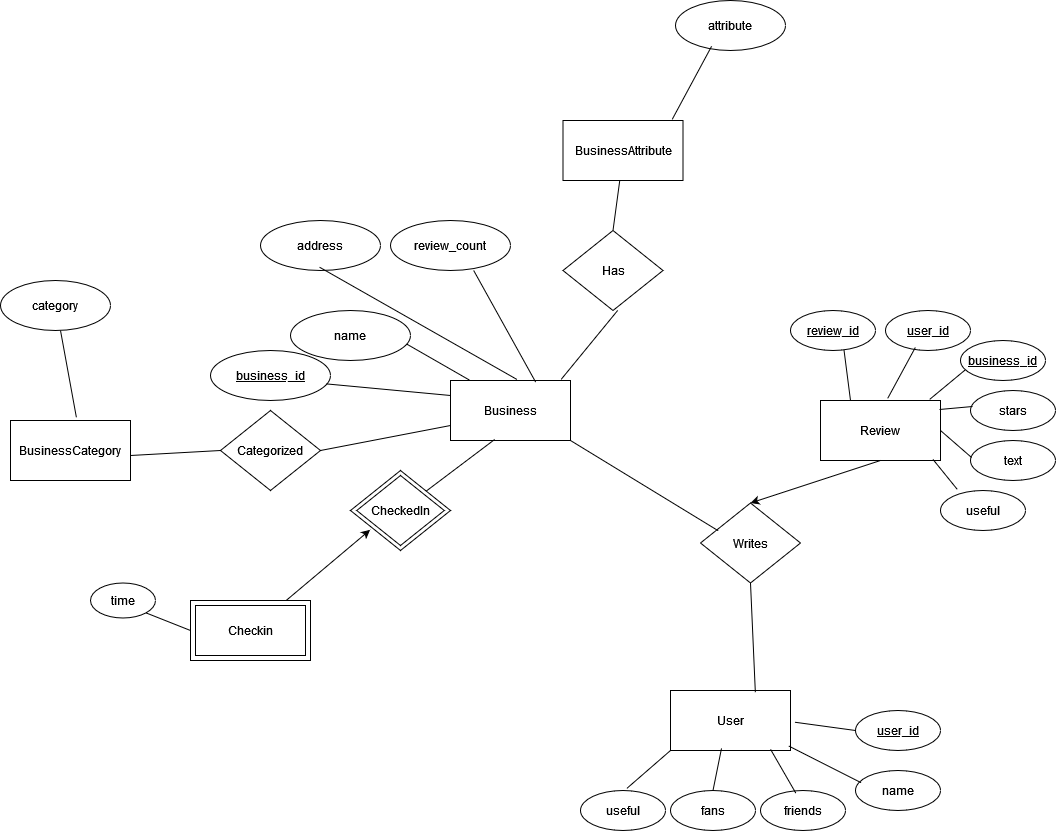

The diagram above was exported from draw.io. Its source (the exported page's mxGraphModel, read from the mxfile embedded in the PNG):
<mxGraphModel dx="2578" dy="2052" grid="1" gridSize="10" guides="1" tooltips="1" connect="1" arrows="1" fold="1" page="1" pageScale="1" pageWidth="850" pageHeight="1100" math="0" shadow="0" extFonts="Permanent Marker^https://fonts.googleapis.com/css?family=Permanent+Marker">
  <root>
    <mxCell id="0" />
    <mxCell id="1" parent="0" />
    <mxCell id="6Sz9yfkY1VkzW9vfDbKE-2" value="&lt;div&gt;Business&lt;/div&gt;" style="rounded=0;whiteSpace=wrap;html=1;" parent="1" vertex="1">
      <mxGeometry x="10" y="-40" width="120" height="60" as="geometry" />
    </mxCell>
    <mxCell id="6Sz9yfkY1VkzW9vfDbKE-3" value="Review" style="rounded=0;whiteSpace=wrap;html=1;" parent="1" vertex="1">
      <mxGeometry x="380" y="-20" width="120" height="60" as="geometry" />
    </mxCell>
    <mxCell id="6Sz9yfkY1VkzW9vfDbKE-4" value="User" style="rounded=0;whiteSpace=wrap;html=1;" parent="1" vertex="1">
      <mxGeometry x="230" y="270" width="120" height="60" as="geometry" />
    </mxCell>
    <mxCell id="6Sz9yfkY1VkzW9vfDbKE-5" value="&lt;div&gt;Checkin&lt;/div&gt;" style="rounded=0;whiteSpace=wrap;html=1;" parent="1" vertex="1">
      <mxGeometry x="-250" y="180" width="120" height="60" as="geometry" />
    </mxCell>
    <mxCell id="6Sz9yfkY1VkzW9vfDbKE-6" value="business_id" style="ellipse;whiteSpace=wrap;html=1;fontStyle=4" parent="1" vertex="1">
      <mxGeometry x="-230" y="-70" width="120" height="50" as="geometry" />
    </mxCell>
    <mxCell id="6Sz9yfkY1VkzW9vfDbKE-8" value="address" style="ellipse;whiteSpace=wrap;html=1;" parent="1" vertex="1">
      <mxGeometry x="-180" y="-200" width="120" height="50" as="geometry" />
    </mxCell>
    <mxCell id="6Sz9yfkY1VkzW9vfDbKE-14" value="review_count" style="ellipse;whiteSpace=wrap;html=1;" parent="1" vertex="1">
      <mxGeometry x="-50" y="-200" width="120" height="50" as="geometry" />
    </mxCell>
    <mxCell id="6Sz9yfkY1VkzW9vfDbKE-23" value="CheckedIn" style="rhombus;whiteSpace=wrap;html=1;" parent="1" vertex="1">
      <mxGeometry x="-90" y="50" width="100" height="80" as="geometry" />
    </mxCell>
    <mxCell id="6Sz9yfkY1VkzW9vfDbKE-27" value="Writes" style="rhombus;whiteSpace=wrap;html=1;" parent="1" vertex="1">
      <mxGeometry x="260" y="82.5" width="100" height="80" as="geometry" />
    </mxCell>
    <mxCell id="6Sz9yfkY1VkzW9vfDbKE-28" value="" style="endArrow=none;html=1;rounded=0;entryX=0.158;entryY=-0.007;entryDx=0;entryDy=0;exitX=0.966;exitY=0.668;exitDx=0;exitDy=0;exitPerimeter=0;entryPerimeter=0;" parent="1" target="6Sz9yfkY1VkzW9vfDbKE-2" edge="1" source="6Sz9yfkY1VkzW9vfDbKE-7">
      <mxGeometry width="50" height="50" relative="1" as="geometry">
        <mxPoint x="-110.00000000000296" y="-45" as="sourcePoint" />
        <mxPoint x="100" y="20" as="targetPoint" />
      </mxGeometry>
    </mxCell>
    <mxCell id="6Sz9yfkY1VkzW9vfDbKE-29" value="" style="endArrow=none;html=1;rounded=0;entryX=0;entryY=0.5;entryDx=0;entryDy=0;exitX=1;exitY=0.5;exitDx=0;exitDy=0;" parent="1" source="KcyRbhwUL3EpNNIwgFh8-1" edge="1">
      <mxGeometry width="50" height="50" relative="1" as="geometry">
        <mxPoint x="-100" y="15" as="sourcePoint" />
        <mxPoint x="10" y="5" as="targetPoint" />
      </mxGeometry>
    </mxCell>
    <mxCell id="6Sz9yfkY1VkzW9vfDbKE-32" value="" style="endArrow=none;html=1;rounded=0;entryX=0.71;entryY=0.028;entryDx=0;entryDy=0;exitX=0.693;exitY=0.999;exitDx=0;exitDy=0;entryPerimeter=0;exitPerimeter=0;" parent="1" source="6Sz9yfkY1VkzW9vfDbKE-14" target="6Sz9yfkY1VkzW9vfDbKE-2" edge="1">
      <mxGeometry width="50" height="50" relative="1" as="geometry">
        <mxPoint x="-30" y="-93" as="sourcePoint" />
        <mxPoint x="103" y="-57" as="targetPoint" />
      </mxGeometry>
    </mxCell>
    <mxCell id="6Sz9yfkY1VkzW9vfDbKE-33" value="" style="endArrow=none;html=1;rounded=0;entryX=0.554;entryY=-0.017;entryDx=0;entryDy=0;exitX=0.492;exitY=0.934;exitDx=0;exitDy=0;entryPerimeter=0;exitPerimeter=0;" parent="1" source="6Sz9yfkY1VkzW9vfDbKE-8" target="6Sz9yfkY1VkzW9vfDbKE-2" edge="1">
      <mxGeometry width="50" height="50" relative="1" as="geometry">
        <mxPoint x="-40" y="43.5" as="sourcePoint" />
        <mxPoint x="31" y="106.5" as="targetPoint" />
      </mxGeometry>
    </mxCell>
    <mxCell id="6Sz9yfkY1VkzW9vfDbKE-35" value="" style="endArrow=none;html=1;rounded=0;entryX=0.368;entryY=0.983;entryDx=0;entryDy=0;entryPerimeter=0;" parent="1" source="6Sz9yfkY1VkzW9vfDbKE-23" target="6Sz9yfkY1VkzW9vfDbKE-2" edge="1">
      <mxGeometry width="50" height="50" relative="1" as="geometry">
        <mxPoint x="120" y="190" as="sourcePoint" />
        <mxPoint x="170" y="140" as="targetPoint" />
      </mxGeometry>
    </mxCell>
    <mxCell id="6Sz9yfkY1VkzW9vfDbKE-36" value="" style="endArrow=classic;html=1;rounded=0;entryX=0.196;entryY=0.742;entryDx=0;entryDy=0;entryPerimeter=0;" parent="1" source="6Sz9yfkY1VkzW9vfDbKE-5" target="6Sz9yfkY1VkzW9vfDbKE-23" edge="1">
      <mxGeometry width="50" height="50" relative="1" as="geometry">
        <mxPoint x="90" y="190" as="sourcePoint" />
        <mxPoint x="140" y="140" as="targetPoint" />
      </mxGeometry>
    </mxCell>
    <mxCell id="6Sz9yfkY1VkzW9vfDbKE-38" value="" style="rounded=0;whiteSpace=wrap;html=1;fillColor=none;" parent="1" vertex="1">
      <mxGeometry x="-245" y="185" width="110" height="50" as="geometry" />
    </mxCell>
    <mxCell id="6Sz9yfkY1VkzW9vfDbKE-39" value="" style="rhombus;whiteSpace=wrap;html=1;fillColor=none;" parent="1" vertex="1">
      <mxGeometry x="-83.75" y="55" width="87.5" height="70" as="geometry" />
    </mxCell>
    <mxCell id="6Sz9yfkY1VkzW9vfDbKE-41" value="time" style="ellipse;whiteSpace=wrap;html=1;" parent="1" vertex="1">
      <mxGeometry x="-350" y="162.5" width="65" height="35" as="geometry" />
    </mxCell>
    <mxCell id="6Sz9yfkY1VkzW9vfDbKE-42" value="" style="endArrow=none;html=1;rounded=0;exitX=1;exitY=1;exitDx=0;exitDy=0;entryX=0;entryY=0.5;entryDx=0;entryDy=0;" parent="1" source="6Sz9yfkY1VkzW9vfDbKE-41" target="6Sz9yfkY1VkzW9vfDbKE-5" edge="1">
      <mxGeometry width="50" height="50" relative="1" as="geometry">
        <mxPoint x="-200" y="230" as="sourcePoint" />
        <mxPoint x="-150" y="180" as="targetPoint" />
      </mxGeometry>
    </mxCell>
    <mxCell id="6Sz9yfkY1VkzW9vfDbKE-45" value="" style="endArrow=classic;html=1;rounded=0;exitX=0.5;exitY=1;exitDx=0;exitDy=0;entryX=0.5;entryY=0;entryDx=0;entryDy=0;" parent="1" source="6Sz9yfkY1VkzW9vfDbKE-3" target="6Sz9yfkY1VkzW9vfDbKE-27" edge="1">
      <mxGeometry width="50" height="50" relative="1" as="geometry">
        <mxPoint x="250" y="130" as="sourcePoint" />
        <mxPoint x="300" y="80" as="targetPoint" />
      </mxGeometry>
    </mxCell>
    <mxCell id="6Sz9yfkY1VkzW9vfDbKE-46" value="" style="endArrow=none;html=1;rounded=0;exitX=0.707;exitY=0.029;exitDx=0;exitDy=0;exitPerimeter=0;entryX=0.5;entryY=1;entryDx=0;entryDy=0;" parent="1" source="6Sz9yfkY1VkzW9vfDbKE-4" target="6Sz9yfkY1VkzW9vfDbKE-27" edge="1">
      <mxGeometry width="50" height="50" relative="1" as="geometry">
        <mxPoint x="250" y="130" as="sourcePoint" />
        <mxPoint x="300" y="80" as="targetPoint" />
      </mxGeometry>
    </mxCell>
    <mxCell id="6Sz9yfkY1VkzW9vfDbKE-49" value="" style="endArrow=none;html=1;rounded=0;entryX=1;entryY=1;entryDx=0;entryDy=0;exitX=0.156;exitY=0.337;exitDx=0;exitDy=0;exitPerimeter=0;" parent="1" target="6Sz9yfkY1VkzW9vfDbKE-2" edge="1">
      <mxGeometry width="50" height="50" relative="1" as="geometry">
        <mxPoint x="277.7550000000001" y="110.27499999999986" as="sourcePoint" />
        <mxPoint x="360" y="80" as="targetPoint" />
      </mxGeometry>
    </mxCell>
    <mxCell id="6Sz9yfkY1VkzW9vfDbKE-50" value="review_id" style="ellipse;whiteSpace=wrap;html=1;fontStyle=4" parent="1" vertex="1">
      <mxGeometry x="350" y="-110" width="85" height="40" as="geometry" />
    </mxCell>
    <mxCell id="6Sz9yfkY1VkzW9vfDbKE-52" value="business_id" style="ellipse;whiteSpace=wrap;html=1;fontStyle=4" parent="1" vertex="1">
      <mxGeometry x="520" y="-80" width="85" height="40" as="geometry" />
    </mxCell>
    <mxCell id="6Sz9yfkY1VkzW9vfDbKE-53" value="user_id" style="ellipse;whiteSpace=wrap;html=1;fontStyle=4" parent="1" vertex="1">
      <mxGeometry x="445" y="-110" width="85" height="40" as="geometry" />
    </mxCell>
    <mxCell id="6Sz9yfkY1VkzW9vfDbKE-54" value="stars" style="ellipse;whiteSpace=wrap;html=1;" parent="1" vertex="1">
      <mxGeometry x="530" y="-30" width="85" height="40" as="geometry" />
    </mxCell>
    <mxCell id="6Sz9yfkY1VkzW9vfDbKE-55" value="text" style="ellipse;whiteSpace=wrap;html=1;" parent="1" vertex="1">
      <mxGeometry x="530" y="20" width="85" height="40" as="geometry" />
    </mxCell>
    <mxCell id="6Sz9yfkY1VkzW9vfDbKE-57" value="user_id" style="ellipse;whiteSpace=wrap;html=1;fontStyle=4" parent="1" vertex="1">
      <mxGeometry x="415" y="290" width="85" height="40" as="geometry" />
    </mxCell>
    <mxCell id="6Sz9yfkY1VkzW9vfDbKE-58" value="name" style="ellipse;whiteSpace=wrap;html=1;" parent="1" vertex="1">
      <mxGeometry x="415" y="350" width="85" height="40" as="geometry" />
    </mxCell>
    <mxCell id="6Sz9yfkY1VkzW9vfDbKE-59" value="friends" style="ellipse;whiteSpace=wrap;html=1;" parent="1" vertex="1">
      <mxGeometry x="320" y="370" width="85" height="40" as="geometry" />
    </mxCell>
    <mxCell id="6Sz9yfkY1VkzW9vfDbKE-60" value="fans" style="ellipse;whiteSpace=wrap;html=1;" parent="1" vertex="1">
      <mxGeometry x="230" y="370" width="85" height="40" as="geometry" />
    </mxCell>
    <mxCell id="6Sz9yfkY1VkzW9vfDbKE-61" value="useful" style="ellipse;whiteSpace=wrap;html=1;" parent="1" vertex="1">
      <mxGeometry x="140" y="370" width="85" height="40" as="geometry" />
    </mxCell>
    <mxCell id="6Sz9yfkY1VkzW9vfDbKE-62" value="useful" style="ellipse;whiteSpace=wrap;html=1;" parent="1" vertex="1">
      <mxGeometry x="500" y="70" width="85" height="40" as="geometry" />
    </mxCell>
    <mxCell id="6Sz9yfkY1VkzW9vfDbKE-63" value="" style="endArrow=none;html=1;rounded=0;entryX=0;entryY=0.5;entryDx=0;entryDy=0;exitX=1.037;exitY=0.529;exitDx=0;exitDy=0;exitPerimeter=0;" parent="1" source="6Sz9yfkY1VkzW9vfDbKE-4" target="6Sz9yfkY1VkzW9vfDbKE-57" edge="1">
      <mxGeometry width="50" height="50" relative="1" as="geometry">
        <mxPoint x="310" y="220" as="sourcePoint" />
        <mxPoint x="360" y="170" as="targetPoint" />
      </mxGeometry>
    </mxCell>
    <mxCell id="6Sz9yfkY1VkzW9vfDbKE-64" value="" style="endArrow=none;html=1;rounded=0;entryX=0.066;entryY=0.305;entryDx=0;entryDy=0;exitX=0.985;exitY=0.925;exitDx=0;exitDy=0;exitPerimeter=0;entryPerimeter=0;" parent="1" source="6Sz9yfkY1VkzW9vfDbKE-4" target="6Sz9yfkY1VkzW9vfDbKE-58" edge="1">
      <mxGeometry width="50" height="50" relative="1" as="geometry">
        <mxPoint x="364" y="312" as="sourcePoint" />
        <mxPoint x="425" y="320" as="targetPoint" />
      </mxGeometry>
    </mxCell>
    <mxCell id="6Sz9yfkY1VkzW9vfDbKE-65" value="" style="endArrow=none;html=1;rounded=0;entryX=0.416;entryY=0.067;entryDx=0;entryDy=0;exitX=0.834;exitY=0.981;exitDx=0;exitDy=0;exitPerimeter=0;entryPerimeter=0;" parent="1" source="6Sz9yfkY1VkzW9vfDbKE-4" target="6Sz9yfkY1VkzW9vfDbKE-59" edge="1">
      <mxGeometry width="50" height="50" relative="1" as="geometry">
        <mxPoint x="358" y="335" as="sourcePoint" />
        <mxPoint x="431" y="372" as="targetPoint" />
      </mxGeometry>
    </mxCell>
    <mxCell id="6Sz9yfkY1VkzW9vfDbKE-66" value="" style="endArrow=none;html=1;rounded=0;entryX=0.5;entryY=0;entryDx=0;entryDy=0;exitX=0.425;exitY=0.965;exitDx=0;exitDy=0;exitPerimeter=0;" parent="1" source="6Sz9yfkY1VkzW9vfDbKE-4" target="6Sz9yfkY1VkzW9vfDbKE-60" edge="1">
      <mxGeometry width="50" height="50" relative="1" as="geometry">
        <mxPoint x="340" y="339" as="sourcePoint" />
        <mxPoint x="365" y="383" as="targetPoint" />
      </mxGeometry>
    </mxCell>
    <mxCell id="6Sz9yfkY1VkzW9vfDbKE-67" value="" style="endArrow=none;html=1;rounded=0;entryX=0.545;entryY=-0.052;entryDx=0;entryDy=0;exitX=0;exitY=1;exitDx=0;exitDy=0;entryPerimeter=0;" parent="1" source="6Sz9yfkY1VkzW9vfDbKE-4" target="6Sz9yfkY1VkzW9vfDbKE-61" edge="1">
      <mxGeometry width="50" height="50" relative="1" as="geometry">
        <mxPoint x="198" y="330" as="sourcePoint" />
        <mxPoint x="190" y="372" as="targetPoint" />
      </mxGeometry>
    </mxCell>
    <mxCell id="6Sz9yfkY1VkzW9vfDbKE-68" value="" style="endArrow=none;html=1;rounded=0;entryX=0.629;entryY=0.983;entryDx=0;entryDy=0;entryPerimeter=0;exitX=0.25;exitY=0;exitDx=0;exitDy=0;" parent="1" source="6Sz9yfkY1VkzW9vfDbKE-3" target="6Sz9yfkY1VkzW9vfDbKE-50" edge="1">
      <mxGeometry width="50" height="50" relative="1" as="geometry">
        <mxPoint x="310" y="110" as="sourcePoint" />
        <mxPoint x="360" y="60" as="targetPoint" />
      </mxGeometry>
    </mxCell>
    <mxCell id="6Sz9yfkY1VkzW9vfDbKE-69" value="" style="endArrow=none;html=1;rounded=0;entryX=0.351;entryY=0.924;entryDx=0;entryDy=0;entryPerimeter=0;exitX=0.56;exitY=-0.035;exitDx=0;exitDy=0;exitPerimeter=0;" parent="1" source="6Sz9yfkY1VkzW9vfDbKE-3" target="6Sz9yfkY1VkzW9vfDbKE-53" edge="1">
      <mxGeometry width="50" height="50" relative="1" as="geometry">
        <mxPoint x="420" y="-10" as="sourcePoint" />
        <mxPoint x="413" y="-61" as="targetPoint" />
      </mxGeometry>
    </mxCell>
    <mxCell id="6Sz9yfkY1VkzW9vfDbKE-70" value="" style="endArrow=none;html=1;rounded=0;entryX=0.057;entryY=0.733;entryDx=0;entryDy=0;entryPerimeter=0;exitX=0.91;exitY=-0.019;exitDx=0;exitDy=0;exitPerimeter=0;" parent="1" source="6Sz9yfkY1VkzW9vfDbKE-3" target="6Sz9yfkY1VkzW9vfDbKE-52" edge="1">
      <mxGeometry width="50" height="50" relative="1" as="geometry">
        <mxPoint x="457" y="-12" as="sourcePoint" />
        <mxPoint x="485" y="-63" as="targetPoint" />
      </mxGeometry>
    </mxCell>
    <mxCell id="6Sz9yfkY1VkzW9vfDbKE-71" value="" style="endArrow=none;html=1;rounded=0;entryX=0.024;entryY=0.4;entryDx=0;entryDy=0;entryPerimeter=0;exitX=0.91;exitY=-0.019;exitDx=0;exitDy=0;exitPerimeter=0;" parent="1" target="6Sz9yfkY1VkzW9vfDbKE-54" edge="1">
      <mxGeometry width="50" height="50" relative="1" as="geometry">
        <mxPoint x="499" y="-11" as="sourcePoint" />
        <mxPoint x="535" y="-41" as="targetPoint" />
      </mxGeometry>
    </mxCell>
    <mxCell id="6Sz9yfkY1VkzW9vfDbKE-72" value="" style="endArrow=none;html=1;rounded=0;entryX=0.012;entryY=0.424;entryDx=0;entryDy=0;entryPerimeter=0;exitX=1;exitY=0.5;exitDx=0;exitDy=0;" parent="1" source="6Sz9yfkY1VkzW9vfDbKE-3" target="6Sz9yfkY1VkzW9vfDbKE-55" edge="1">
      <mxGeometry width="50" height="50" relative="1" as="geometry">
        <mxPoint x="509" y="-1" as="sourcePoint" />
        <mxPoint x="542" y="-4" as="targetPoint" />
      </mxGeometry>
    </mxCell>
    <mxCell id="6Sz9yfkY1VkzW9vfDbKE-73" value="" style="endArrow=none;html=1;rounded=0;entryX=0.197;entryY=-0.029;entryDx=0;entryDy=0;entryPerimeter=0;exitX=0.937;exitY=0.981;exitDx=0;exitDy=0;exitPerimeter=0;" parent="1" source="6Sz9yfkY1VkzW9vfDbKE-3" target="6Sz9yfkY1VkzW9vfDbKE-62" edge="1">
      <mxGeometry width="50" height="50" relative="1" as="geometry">
        <mxPoint x="510" y="20" as="sourcePoint" />
        <mxPoint x="541" y="47" as="targetPoint" />
      </mxGeometry>
    </mxCell>
    <mxCell id="KcyRbhwUL3EpNNIwgFh8-1" value="Categorized" style="rhombus;whiteSpace=wrap;html=1;" vertex="1" parent="1">
      <mxGeometry x="-220" y="-10" width="100" height="80" as="geometry" />
    </mxCell>
    <mxCell id="KcyRbhwUL3EpNNIwgFh8-2" value="" style="endArrow=none;html=1;rounded=0;entryX=0;entryY=0.25;entryDx=0;entryDy=0;exitX=0.966;exitY=0.668;exitDx=0;exitDy=0;exitPerimeter=0;" edge="1" parent="1" source="6Sz9yfkY1VkzW9vfDbKE-6" target="6Sz9yfkY1VkzW9vfDbKE-2">
      <mxGeometry width="50" height="50" relative="1" as="geometry">
        <mxPoint x="-124" y="-87" as="sourcePoint" />
        <mxPoint x="10" y="-10" as="targetPoint" />
      </mxGeometry>
    </mxCell>
    <mxCell id="6Sz9yfkY1VkzW9vfDbKE-7" value="name" style="ellipse;whiteSpace=wrap;html=1;" parent="1" vertex="1">
      <mxGeometry x="-150" y="-110" width="120" height="50" as="geometry" />
    </mxCell>
    <mxCell id="KcyRbhwUL3EpNNIwgFh8-4" value="Has" style="rhombus;whiteSpace=wrap;html=1;" vertex="1" parent="1">
      <mxGeometry x="122.5" y="-190" width="100" height="80" as="geometry" />
    </mxCell>
    <mxCell id="KcyRbhwUL3EpNNIwgFh8-5" value="" style="endArrow=none;html=1;rounded=0;entryX=0.547;entryY=0.999;entryDx=0;entryDy=0;entryPerimeter=0;exitX=0.922;exitY=-0.018;exitDx=0;exitDy=0;exitPerimeter=0;" edge="1" parent="1" source="6Sz9yfkY1VkzW9vfDbKE-2" target="KcyRbhwUL3EpNNIwgFh8-4">
      <mxGeometry width="50" height="50" relative="1" as="geometry">
        <mxPoint x="-60" y="20" as="sourcePoint" />
        <mxPoint x="-10" y="-30" as="targetPoint" />
      </mxGeometry>
    </mxCell>
    <mxCell id="KcyRbhwUL3EpNNIwgFh8-6" value="" style="endArrow=none;html=1;rounded=0;exitX=0.5;exitY=0;exitDx=0;exitDy=0;" edge="1" parent="1" source="KcyRbhwUL3EpNNIwgFh8-4">
      <mxGeometry width="50" height="50" relative="1" as="geometry">
        <mxPoint x="131" y="-31" as="sourcePoint" />
        <mxPoint x="179.26397610187223" y="-240.03638707158643" as="targetPoint" />
      </mxGeometry>
    </mxCell>
    <mxCell id="KcyRbhwUL3EpNNIwgFh8-7" value="BusinessAttribute" style="rounded=0;whiteSpace=wrap;html=1;" vertex="1" parent="1">
      <mxGeometry x="122.5" y="-300" width="120" height="60" as="geometry" />
    </mxCell>
    <mxCell id="KcyRbhwUL3EpNNIwgFh8-8" value="BusinessCategory" style="rounded=0;whiteSpace=wrap;html=1;" vertex="1" parent="1">
      <mxGeometry x="-430" width="120" height="60" as="geometry" />
    </mxCell>
    <mxCell id="KcyRbhwUL3EpNNIwgFh8-9" value="" style="endArrow=none;html=1;rounded=0;entryX=0;entryY=0.5;entryDx=0;entryDy=0;exitX=1;exitY=0.5;exitDx=0;exitDy=0;" edge="1" parent="1" target="KcyRbhwUL3EpNNIwgFh8-1">
      <mxGeometry width="50" height="50" relative="1" as="geometry">
        <mxPoint x="-310" y="35" as="sourcePoint" />
        <mxPoint x="-180" y="10" as="targetPoint" />
      </mxGeometry>
    </mxCell>
    <mxCell id="KcyRbhwUL3EpNNIwgFh8-11" value="" style="endArrow=none;html=1;rounded=0;exitX=0.549;exitY=-0.053;exitDx=0;exitDy=0;exitPerimeter=0;" edge="1" parent="1" source="KcyRbhwUL3EpNNIwgFh8-8">
      <mxGeometry width="50" height="50" relative="1" as="geometry">
        <mxPoint x="-290" y="-130" as="sourcePoint" />
        <mxPoint x="-380" y="-90" as="targetPoint" />
      </mxGeometry>
    </mxCell>
    <mxCell id="KcyRbhwUL3EpNNIwgFh8-12" value="category" style="ellipse;whiteSpace=wrap;html=1;" vertex="1" parent="1">
      <mxGeometry x="-440" y="-140" width="110" height="50" as="geometry" />
    </mxCell>
    <mxCell id="KcyRbhwUL3EpNNIwgFh8-13" value="attribute" style="ellipse;whiteSpace=wrap;html=1;" vertex="1" parent="1">
      <mxGeometry x="235" y="-420" width="110" height="50" as="geometry" />
    </mxCell>
    <mxCell id="KcyRbhwUL3EpNNIwgFh8-14" value="" style="endArrow=none;html=1;rounded=0;entryX=0.328;entryY=0.916;entryDx=0;entryDy=0;entryPerimeter=0;exitX=0.91;exitY=-0.018;exitDx=0;exitDy=0;exitPerimeter=0;" edge="1" parent="1" source="KcyRbhwUL3EpNNIwgFh8-7" target="KcyRbhwUL3EpNNIwgFh8-13">
      <mxGeometry width="50" height="50" relative="1" as="geometry">
        <mxPoint x="150" y="-230" as="sourcePoint" />
        <mxPoint x="200" y="-280" as="targetPoint" />
      </mxGeometry>
    </mxCell>
  </root>
</mxGraphModel>